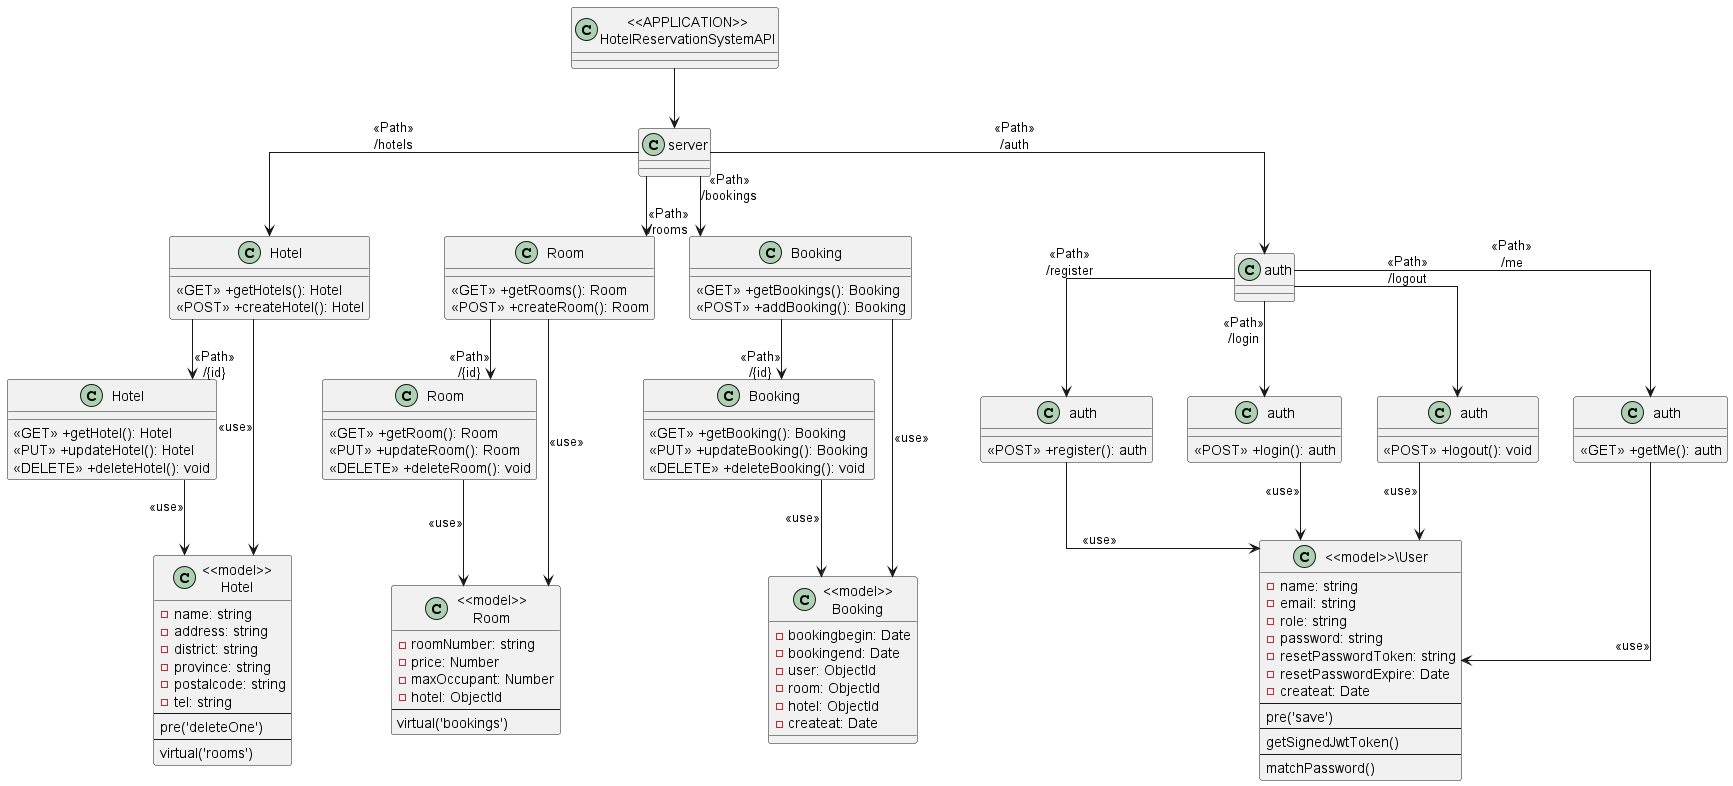

The diagram above was rendered by PlantUML. Its source (embedded in the PNG):
@startuml HotelReservationSystemAPI
skinparam linetype ortho
class "<<APPLICATION>>\nHotelReservationSystemAPI" as App
class "server" as server

App -down-> server

class "Hotel" as hotel {
  <<GET>> +getHotels(): Hotel
  <<POST>> +createHotel(): Hotel
}
class "Room" as room {
  <<GET>> +getRooms(): Room
  <<POST>> +createRoom(): Room
}
class "Booking" as booking {
  <<GET>> +getBookings(): Booking
  <<POST>> +addBooking(): Booking
}
class "auth" as auth

server -down-> hotel : <<Path>>\n/hotels
server -down-> room : <<Path>>\n/rooms
server -down-> booking : <<Path>>\n/bookings
server -down-> auth : <<Path>>\n/auth

class "Hotel" as hotel2 {
  <<GET>> +getHotel(): Hotel
  <<PUT>> +updateHotel(): Hotel
  <<DELETE>> +deleteHotel(): void
}
class "Room" as room2 {
  <<GET>> +getRoom(): Room
  <<PUT>> +updateRoom(): Room
  <<DELETE>> +deleteRoom(): void
}
class "Booking" as booking2 {
  <<GET>> +getBooking(): Booking
  <<PUT>> +updateBooking(): Booking
  <<DELETE>> +deleteBooking(): void
}

class "auth" as authRegister {
  <<POST>> +register(): auth
}
class "auth" as authLogin {
  <<POST>> +login(): auth
}
class "auth" as authLogout {
  <<POST>> +logout(): void
}
class "auth" as authMe {
  <<GET>> +getMe(): auth
}

hotel -down-> hotel2 : <<Path>>\n/{id}
room -down-> room2 : <<Path>>\n/{id}
booking -down-> booking2 : <<Path>>\n/{id}

auth -down-> authLogin : <<Path>>\n/login
auth -down-> authRegister : <<Path>>\n/register
auth -down-> authLogout : <<Path>>\n/logout
auth -down-> authMe : <<Path>>\n/me

class "<<model>>\nHotel" as modelHotel {
  -name: string
  -address: string
  -district: string
  -province: string
  -postalcode: string
  -tel: string
  --
  pre('deleteOne')
  --
  virtual('rooms')
}

class "<<model>>\nRoom" as modelRoom {
  -roomNumber: string
  -price: Number
  -maxOccupant: Number
  -hotel: ObjectId
  --
  virtual('bookings')
}

class "<<model>>\nBooking" as modelBooking {
  -bookingbegin: Date
  -bookingend: Date
  -user: ObjectId
  -room: ObjectId
  -hotel: ObjectId
  -createat: Date
}

class "<<model>>\User" as modelUser {
  -name: string
  -email: string
  -role: string
  -password: string
  -resetPasswordToken: string
  -resetPasswordExpire: Date
  -createat: Date
  --
  pre('save')
  --
  getSignedJwtToken()
  --
  matchPassword()
}

hotel -down-> modelHotel : <<use>>
hotel2 -down-> modelHotel : <<use>>
room -down-> modelRoom : <<use>>
room2 -down-> modelRoom : <<use>>
booking -down-> modelBooking : <<use>>
booking2 -down-> modelBooking : <<use>>
authRegister -down-> modelUser : <<use>>
authLogin -down-> modelUser : <<use>>
authMe -down-> modelUser : <<use>>
authLogout -down-> modelUser : <<use>>

@enduml